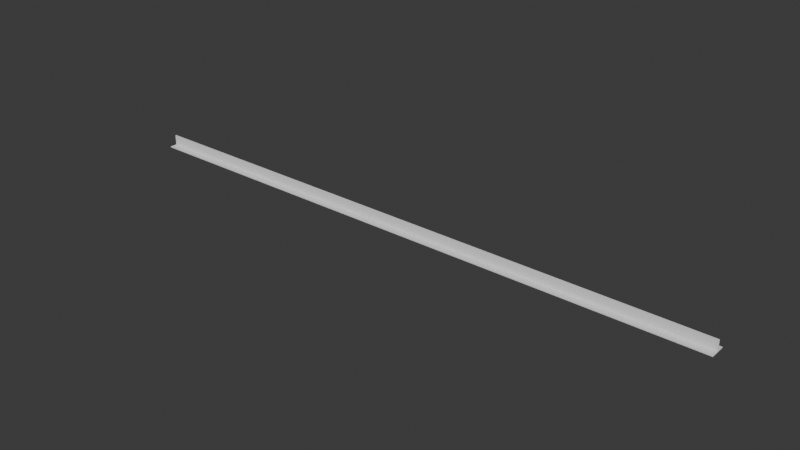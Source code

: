 # Source: SteelBeam.blend  (saved by Blender 4.0.36; exported with 4.5.12 LTS)
import bpy
from mathutils import Matrix  # noqa: F401  (used for matrix-valued properties, if any)

bpy.ops.wm.read_factory_settings(use_empty=True)
scene = bpy.context.scene
scene.name = 'Scene'

# ---- collections
col_collection = bpy.data.collections.new('Collection'); scene.collection.children.link(col_collection)

# ---- world
world_world = bpy.data.worlds.new('World'); scene.world = world_world
world_world.use_nodes = True; world_world.node_tree.nodes.clear()
_N = world_world.node_tree.nodes; _L = world_world.node_tree.links
n0 = _N.new('ShaderNodeOutputWorld'); n0.name = 'World Output'; n0.location = (300, 300)
n1 = _N.new('ShaderNodeBackground'); n1.name = 'Background'; n1.location = (10, 300)
n1.inputs[0].default_value = (0.05088, 0.05088, 0.05088, 1.0)
_L.new(n1.outputs[0], n0.inputs[0])
n0.is_active_output = True
world_world.color = (0.05088, 0.05088, 0.05088)
world_world.use_sun_shadow = False
world_world.sun_shadow_jitter_overblur = 0.0

# ---- meshes
me_cube_001 = bpy.data.meshes.new('Cube.001')
me_cube_001.from_pydata([(-1.0, -1.0, -0.5161), (-1.0, -1.0, 0.5161), (-1.0, 1.0, -0.5161), (-1.0, 1.0, 0.5161), (1.0, -1.0, -0.5161), (1.0, -1.0, 0.5161), (1.0, 1.0, -0.5161), (1.0, 1.0, 0.5161), (-1.0, 0.04945, -0.5161), (-1.0, 0.04945, 0.5161), (1.0, 0.04945, -0.5161), (1.0, 0.04945, 0.5161), (-1.0, -0.08173, -0.5161), (1.0, -0.08173, 0.5161), (-1.0, -0.08173, 0.5161), (1.0, -0.08173, -0.5161), (-1.0, -0.08173, 11.74), (-1.0, 0.04945, 11.74), (1.0, 0.04945, 11.74), (1.0, -0.08173, 11.74)], [], [(8, 9, 3, 2), (2, 3, 7, 6), (15, 13, 5, 4), (4, 5, 1, 0), (12, 15, 4, 0), (13, 14, 1, 5), (7, 3, 9, 11), (2, 6, 10, 8), (6, 7, 11, 10), (12, 14, 9, 8), (0, 1, 14, 12), (11, 9, 17, 18), (8, 10, 15, 12), (10, 11, 13, 15), (18, 17, 16, 19), (14, 13, 19, 16), (13, 11, 18, 19), (9, 14, 16, 17)])
_uv = me_cube_001.uv_layers.new(name='UVMap')
_uv.uv.foreach_set('vector', [0.375, 0.1312, 0.625, 0.1312, 0.625, 0.25, 0.375, 0.25, 0.375, 0.25, 0.625, 0.25, 0.625, 0.5, 0.375, 0.5, 0.375, 0.6352, 0.625, 0.6352, 0.625, 0.75, 0.375, 0.75, 0.375, 0.75, 0.625, 0.75, 0.625, 1.0, 0.375, 1.0, 0.125, 0.6352, 0.375, 0.6352, 0.375, 0.75, 0.125, 0.75, 0.625, 0.6352, 0.875, 0.6352, 0.875, 0.75, 0.625, 0.75, 0.625, 0.5, 0.875, 0.5, 0.875, 0.6188, 0.625, 0.6188, 0.125, 0.5, 0.375, 0.5, 0.375, 0.6188, 0.125, 0.6188, 0.375, 0.5, 0.625, 0.5, 0.625, 0.6188, 0.375, 0.6188, 0.375, 0.1148, 0.625, 0.1148, 0.625, 0.1312, 0.375, 0.1312, 0.375, 0.0, 0.625, 0.0, 0.625, 0.1148, 0.375, 0.1148, 0.625, 0.6188, 0.875, 0.6188, 0.875, 0.6188, 0.625, 0.6188, 0.125, 0.6188, 0.375, 0.6188, 0.375, 0.6352, 0.125, 0.6352, 0.375, 0.6188, 0.625, 0.6188, 0.625, 0.6352, 0.375, 0.6352, 0.625, 0.6188, 0.875, 0.6188, 0.875, 0.6352, 0.625, 0.6352, 0.875, 0.6352, 0.625, 0.6352, 0.625, 0.6352, 0.875, 0.6352, 0.625, 0.6352, 0.625, 0.6188, 0.625, 0.6188, 0.625, 0.6352, 0.625, 0.1312, 0.625, 0.1148, 0.625, 0.1148, 0.625, 0.1312])
me_cube_001.update()

# ---- objects
ob_steel_beam = bpy.data.objects.new('Steel Beam', me_cube_001)

# ---- transforms, parenting, visibility, modifiers, constraints
ob_steel_beam.location = (0.0, 0.0, 0.0)
ob_steel_beam.scale = (13.1, 0.3381, 0.03921)

# ---- collection membership
col_collection.objects.link(ob_steel_beam)

# ---- scene / render settings (as saved in the file)
scene.frame_start = 1; scene.frame_end = 250; scene.frame_set(1)
scene.render.engine = 'BLENDER_EEVEE_NEXT'
scene.cycles.sampling_pattern = 'TABULATED_SOBOL'
bpy.context.view_layer.update()

# ---- added for rendering (the .blend has no active camera and no usable light): camera, sun
cam_auto = bpy.data.cameras.new('AutoCamera')
cam_auto.lens = 50.0
cam_auto.sensor_width = 36.0
cam_auto.clip_end = 1000.0
ob_auto_camera = bpy.data.objects.new('AutoCamera', cam_auto)
scene.collection.objects.link(ob_auto_camera)
ob_auto_camera.location = (24.2468, -29.0962, 19.6176)
ob_auto_camera.rotation_euler = (1.09748, -7.21219e-08, 0.694738)
scene.camera = ob_auto_camera
light_auto_sun = bpy.data.lights.new('AutoSun', 'SUN')
light_auto_sun.energy = 3.0
light_auto_sun.angle = 0.0523599
ob_auto_sun = bpy.data.objects.new('AutoSun', light_auto_sun)
scene.collection.objects.link(ob_auto_sun)
ob_auto_sun.rotation_euler = (0.872665, 0.174533, 0.523599)
bpy.context.view_layer.update()

